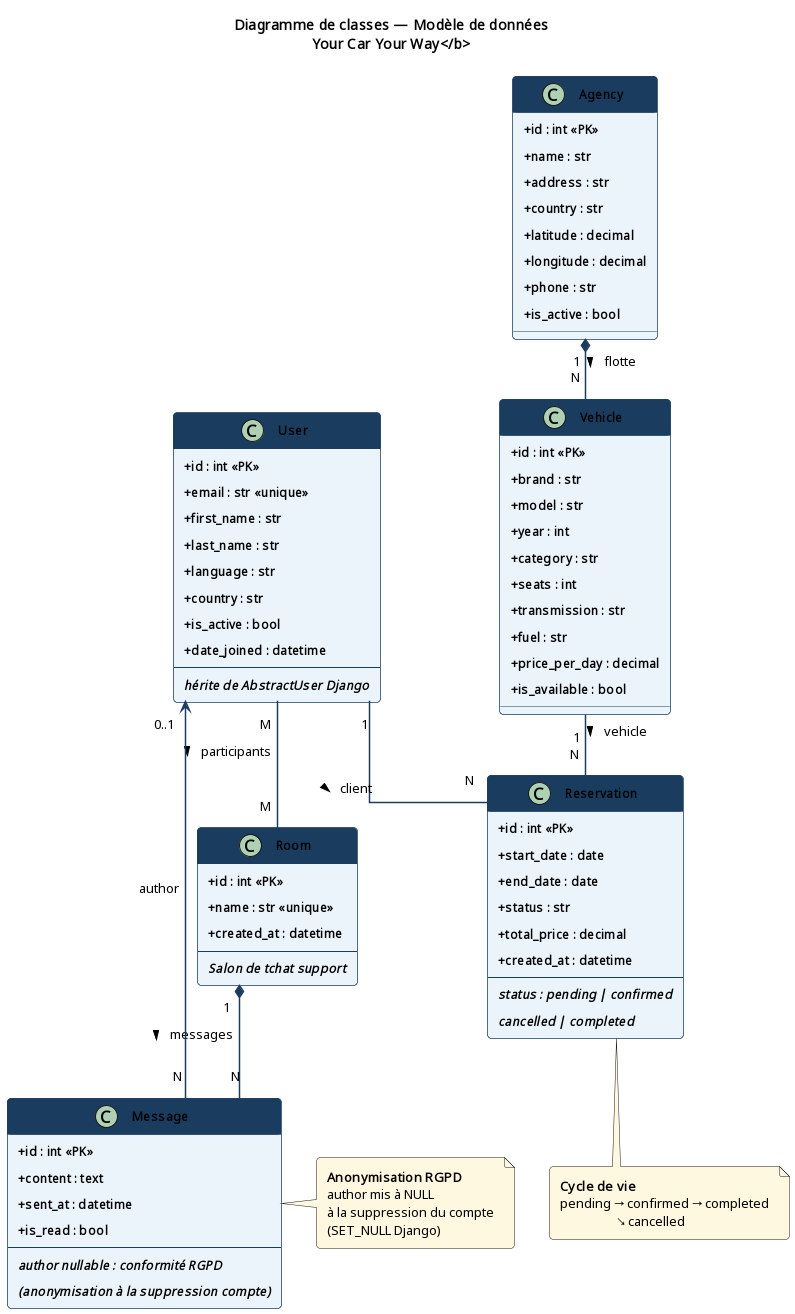

The diagram above was rendered by PlantUML. Its source (embedded in the PNG):
@startuml Modele_de_donnees
skinparam classAttributeIconSize 0
skinparam classFontSize 12
skinparam classFontStyle bold
skinparam classBackgroundColor #EBF3FB
skinparam classBorderColor #1a3c5e
skinparam classHeaderBackgroundColor #1a3c5e
skinparam classHeaderFontColor white
skinparam classHeaderFontSize 13
skinparam ArrowColor #1a3c5e
skinparam ArrowThickness 1.5
skinparam noteBorderColor #e6a817
skinparam noteBackgroundColor #FFF8E1
skinparam padding 5
skinparam roundCorner 8
skinparam linetype ortho
title <b>Diagramme de classes — Modèle de données\nYour Car Your Way</b>

class User {
  + id : int <<PK>>
  + email : str <<unique>>
  + first_name : str
  + last_name : str
  + language : str
  + country : str
  + is_active : bool
  + date_joined : datetime
  --
  //hérite de AbstractUser Django//
}

class Room {
  + id : int <<PK>>
  + name : str <<unique>>
  + created_at : datetime
  --
  //Salon de tchat support//
}

class Message {
  + id : int <<PK>>
  + content : text
  + sent_at : datetime
  + is_read : bool
  --
  //author nullable : conformité RGPD//
  //(anonymisation à la suppression compte)//
}

class Vehicle {
  + id : int <<PK>>
  + brand : str
  + model : str
  + year : int
  + category : str
  + seats : int
  + transmission : str
  + fuel : str
  + price_per_day : decimal
  + is_available : bool
}

class Agency {
  + id : int <<PK>>
  + name : str
  + address : str
  + country : str
  + latitude : decimal
  + longitude : decimal
  + phone : str
  + is_active : bool
}

class Reservation {
  + id : int <<PK>>
  + start_date : date
  + end_date : date
  + status : str
  + total_price : decimal
  + created_at : datetime
  --
  //status : pending | confirmed//
  //cancelled | completed//
}

' Relations
User "M" -- "M" Room : participants >
Room "1" *-- "N" Message : messages >
User "0..1" <-- "N" Message : author
User "1" -- "N" Reservation : client >
Vehicle "1" -- "N" Reservation : vehicle >
Agency "1" *-- "N" Vehicle : flotte >

note right of Message
  <b>Anonymisation RGPD</b>
  author mis à NULL
  à la suppression du compte
  (SET_NULL Django)
end note

note bottom of Reservation
  <b>Cycle de vie</b>
  pending → confirmed → completed
                     ↘ cancelled
end note
@enduml